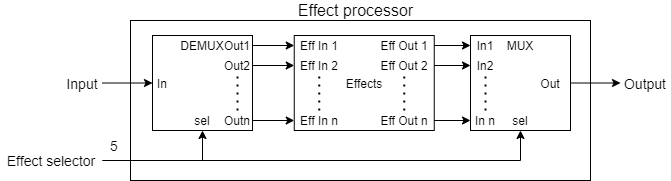

The diagram above was exported from draw.io. Its source (the exported page's mxGraphModel, read from the mxfile embedded in the PNG):
<mxGraphModel dx="1038" dy="607" grid="1" gridSize="10" guides="1" tooltips="1" connect="1" arrows="1" fold="1" page="1" pageScale="1" pageWidth="1169" pageHeight="1654" math="0" shadow="0">
  <root>
    <mxCell id="0" />
    <mxCell id="1" parent="0" />
    <mxCell id="2" value="" style="rounded=0;whiteSpace=wrap;html=1;fontSize=12;align=center;" vertex="1" parent="1">
      <mxGeometry x="244" y="500" width="460" height="160" as="geometry" />
    </mxCell>
    <mxCell id="3" value="Effect processor" style="text;html=1;strokeColor=none;fillColor=none;align=center;verticalAlign=middle;whiteSpace=wrap;rounded=0;dashed=1;fontSize=16;" vertex="1" parent="1">
      <mxGeometry x="407.75" y="480" width="122.5" height="20" as="geometry" />
    </mxCell>
    <mxCell id="4" value="" style="endArrow=none;html=1;fontSize=14;strokeColor=default;" edge="1" parent="1">
      <mxGeometry width="50" height="50" relative="1" as="geometry">
        <mxPoint x="225" y="650" as="sourcePoint" />
        <mxPoint x="235" y="630" as="targetPoint" />
      </mxGeometry>
    </mxCell>
    <mxCell id="5" value="5" style="text;html=1;strokeColor=none;fillColor=none;align=center;verticalAlign=middle;whiteSpace=wrap;rounded=0;fontSize=14;" vertex="1" parent="1">
      <mxGeometry x="225" y="620" width="6" height="10" as="geometry" />
    </mxCell>
    <mxCell id="6" style="edgeStyle=orthogonalEdgeStyle;rounded=0;orthogonalLoop=1;jettySize=auto;html=1;exitX=1;exitY=0.5;exitDx=0;exitDy=0;entryX=0.5;entryY=1;entryDx=0;entryDy=0;" edge="1" source="8" target="29" parent="1">
      <mxGeometry relative="1" as="geometry" />
    </mxCell>
    <mxCell id="7" style="edgeStyle=orthogonalEdgeStyle;rounded=0;orthogonalLoop=1;jettySize=auto;html=1;exitX=1;exitY=0.5;exitDx=0;exitDy=0;entryX=0.5;entryY=1;entryDx=0;entryDy=0;" edge="1" source="8" target="19" parent="1">
      <mxGeometry relative="1" as="geometry" />
    </mxCell>
    <mxCell id="8" value="Effect selector" style="text;html=1;strokeColor=none;fillColor=none;align=center;verticalAlign=middle;whiteSpace=wrap;rounded=0;fontSize=14;" vertex="1" parent="1">
      <mxGeometry x="114" y="630" width="102" height="20" as="geometry" />
    </mxCell>
    <mxCell id="9" value="Effects" style="whiteSpace=wrap;html=1;" vertex="1" parent="1">
      <mxGeometry x="407.75" y="515" width="140" height="95" as="geometry" />
    </mxCell>
    <mxCell id="10" style="edgeStyle=orthogonalEdgeStyle;rounded=0;orthogonalLoop=1;jettySize=auto;html=1;exitX=1;exitY=0.5;exitDx=0;exitDy=0;entryX=0;entryY=0.5;entryDx=0;entryDy=0;" edge="1" source="11" target="18" parent="1">
      <mxGeometry relative="1" as="geometry" />
    </mxCell>
    <mxCell id="11" value="Input" style="text;html=1;strokeColor=none;fillColor=none;align=center;verticalAlign=middle;whiteSpace=wrap;rounded=0;dashed=1;fontSize=14;" vertex="1" parent="1">
      <mxGeometry x="176" y="552.5" width="40" height="20" as="geometry" />
    </mxCell>
    <mxCell id="12" value="" style="rounded=0;whiteSpace=wrap;html=1;fontSize=12;strokeWidth=1;" vertex="1" parent="1">
      <mxGeometry x="266" y="515" width="100" height="95" as="geometry" />
    </mxCell>
    <mxCell id="13" value="DEMUX" style="text;html=1;strokeColor=none;fillColor=none;align=center;verticalAlign=middle;whiteSpace=wrap;rounded=0;fontSize=12;" vertex="1" parent="1">
      <mxGeometry x="296" y="515" width="40" height="20" as="geometry" />
    </mxCell>
    <mxCell id="14" style="edgeStyle=orthogonalEdgeStyle;rounded=0;orthogonalLoop=1;jettySize=auto;html=1;exitX=1;exitY=0.5;exitDx=0;exitDy=0;entryX=0;entryY=0.5;entryDx=0;entryDy=0;" edge="1" source="15" target="32" parent="1">
      <mxGeometry relative="1" as="geometry" />
    </mxCell>
    <mxCell id="15" value="Out1" style="text;html=1;strokeColor=none;fillColor=none;align=center;verticalAlign=middle;whiteSpace=wrap;rounded=0;fontSize=12;" vertex="1" parent="1">
      <mxGeometry x="336" y="515" width="30" height="20" as="geometry" />
    </mxCell>
    <mxCell id="16" style="edgeStyle=orthogonalEdgeStyle;rounded=0;orthogonalLoop=1;jettySize=auto;html=1;exitX=1;exitY=0.5;exitDx=0;exitDy=0;entryX=0;entryY=0.5;entryDx=0;entryDy=0;" edge="1" source="17" target="34" parent="1">
      <mxGeometry relative="1" as="geometry" />
    </mxCell>
    <mxCell id="17" value="Outn" style="text;html=1;strokeColor=none;fillColor=none;align=center;verticalAlign=middle;whiteSpace=wrap;rounded=0;fontSize=12;" vertex="1" parent="1">
      <mxGeometry x="336" y="590" width="30" height="20" as="geometry" />
    </mxCell>
    <mxCell id="18" value="In" style="text;html=1;strokeColor=none;fillColor=none;align=center;verticalAlign=middle;whiteSpace=wrap;rounded=0;fontSize=12;" vertex="1" parent="1">
      <mxGeometry x="266" y="552.5" width="20" height="20" as="geometry" />
    </mxCell>
    <mxCell id="19" value="sel" style="text;html=1;strokeColor=none;fillColor=none;align=center;verticalAlign=middle;whiteSpace=wrap;rounded=0;fontSize=12;" vertex="1" parent="1">
      <mxGeometry x="301" y="590" width="30" height="20" as="geometry" />
    </mxCell>
    <mxCell id="20" style="edgeStyle=orthogonalEdgeStyle;rounded=0;orthogonalLoop=1;jettySize=auto;html=1;exitX=1;exitY=0.5;exitDx=0;exitDy=0;entryX=0;entryY=0.5;entryDx=0;entryDy=0;" edge="1" source="21" target="33" parent="1">
      <mxGeometry relative="1" as="geometry" />
    </mxCell>
    <mxCell id="21" value="Out2" style="text;html=1;strokeColor=none;fillColor=none;align=center;verticalAlign=middle;whiteSpace=wrap;rounded=0;fontSize=12;" vertex="1" parent="1">
      <mxGeometry x="336" y="535" width="30" height="20" as="geometry" />
    </mxCell>
    <mxCell id="22" value="" style="endArrow=none;dashed=1;html=1;dashPattern=1 3;strokeWidth=2;entryX=0.5;entryY=1;entryDx=0;entryDy=0;exitX=0.5;exitY=0;exitDx=0;exitDy=0;" edge="1" source="17" target="21" parent="1">
      <mxGeometry width="50" height="50" relative="1" as="geometry">
        <mxPoint x="396" y="585" as="sourcePoint" />
        <mxPoint x="446" y="535" as="targetPoint" />
      </mxGeometry>
    </mxCell>
    <mxCell id="23" value="" style="rounded=0;whiteSpace=wrap;html=1;fontSize=12;" vertex="1" parent="1">
      <mxGeometry x="584" y="515" width="100" height="95" as="geometry" />
    </mxCell>
    <mxCell id="24" value="MUX" style="text;html=1;strokeColor=none;fillColor=none;align=center;verticalAlign=middle;whiteSpace=wrap;rounded=0;fontSize=12;" vertex="1" parent="1">
      <mxGeometry x="614" y="515" width="40" height="20" as="geometry" />
    </mxCell>
    <mxCell id="25" value="In1" style="text;html=1;strokeColor=none;fillColor=none;align=center;verticalAlign=middle;whiteSpace=wrap;rounded=0;fontSize=12;" vertex="1" parent="1">
      <mxGeometry x="584" y="515" width="30" height="20" as="geometry" />
    </mxCell>
    <mxCell id="26" value="In2" style="text;html=1;strokeColor=none;fillColor=none;align=center;verticalAlign=middle;whiteSpace=wrap;rounded=0;fontSize=12;" vertex="1" parent="1">
      <mxGeometry x="584" y="535" width="30" height="20" as="geometry" />
    </mxCell>
    <mxCell id="27" style="edgeStyle=orthogonalEdgeStyle;rounded=0;orthogonalLoop=1;jettySize=auto;html=1;exitX=1;exitY=0.5;exitDx=0;exitDy=0;entryX=0;entryY=0.5;entryDx=0;entryDy=0;" edge="1" source="28" target="43" parent="1">
      <mxGeometry relative="1" as="geometry" />
    </mxCell>
    <mxCell id="28" value="Out" style="text;html=1;strokeColor=none;fillColor=none;align=center;verticalAlign=middle;whiteSpace=wrap;rounded=0;fontSize=12;" vertex="1" parent="1">
      <mxGeometry x="644" y="552.5" width="40" height="20" as="geometry" />
    </mxCell>
    <mxCell id="29" value="sel" style="text;html=1;strokeColor=none;fillColor=none;align=center;verticalAlign=middle;whiteSpace=wrap;rounded=0;fontSize=12;" vertex="1" parent="1">
      <mxGeometry x="619" y="590" width="30" height="20" as="geometry" />
    </mxCell>
    <mxCell id="30" value="In n" style="text;html=1;strokeColor=none;fillColor=none;align=center;verticalAlign=middle;whiteSpace=wrap;rounded=0;fontSize=12;" vertex="1" parent="1">
      <mxGeometry x="584" y="590" width="30" height="20" as="geometry" />
    </mxCell>
    <mxCell id="31" value="" style="endArrow=none;dashed=1;html=1;dashPattern=1 3;strokeWidth=2;exitX=0.5;exitY=0;exitDx=0;exitDy=0;entryX=0.5;entryY=1;entryDx=0;entryDy=0;" edge="1" source="30" target="26" parent="1">
      <mxGeometry width="50" height="50" relative="1" as="geometry">
        <mxPoint x="604" y="580" as="sourcePoint" />
        <mxPoint x="654" y="530" as="targetPoint" />
      </mxGeometry>
    </mxCell>
    <mxCell id="32" value="Eff In 1" style="text;html=1;strokeColor=none;fillColor=none;align=center;verticalAlign=middle;whiteSpace=wrap;rounded=0;" vertex="1" parent="1">
      <mxGeometry x="407.75" y="515" width="50" height="20" as="geometry" />
    </mxCell>
    <mxCell id="33" value="Eff In 2" style="text;html=1;strokeColor=none;fillColor=none;align=center;verticalAlign=middle;whiteSpace=wrap;rounded=0;" vertex="1" parent="1">
      <mxGeometry x="407.75" y="535" width="50" height="20" as="geometry" />
    </mxCell>
    <mxCell id="34" value="Eff In n" style="text;html=1;strokeColor=none;fillColor=none;align=center;verticalAlign=middle;whiteSpace=wrap;rounded=0;" vertex="1" parent="1">
      <mxGeometry x="407.75" y="590" width="50" height="20" as="geometry" />
    </mxCell>
    <mxCell id="35" style="edgeStyle=orthogonalEdgeStyle;rounded=0;orthogonalLoop=1;jettySize=auto;html=1;exitX=1;exitY=0.5;exitDx=0;exitDy=0;entryX=0;entryY=0.5;entryDx=0;entryDy=0;" edge="1" source="36" target="25" parent="1">
      <mxGeometry relative="1" as="geometry" />
    </mxCell>
    <mxCell id="36" value="Eff Out 1" style="text;html=1;strokeColor=none;fillColor=none;align=center;verticalAlign=middle;whiteSpace=wrap;rounded=0;" vertex="1" parent="1">
      <mxGeometry x="487.75" y="515" width="60" height="20" as="geometry" />
    </mxCell>
    <mxCell id="37" style="edgeStyle=orthogonalEdgeStyle;rounded=0;orthogonalLoop=1;jettySize=auto;html=1;exitX=1;exitY=0.5;exitDx=0;exitDy=0;entryX=0;entryY=0.5;entryDx=0;entryDy=0;" edge="1" source="38" target="26" parent="1">
      <mxGeometry relative="1" as="geometry" />
    </mxCell>
    <mxCell id="38" value="Eff Out 2" style="text;html=1;strokeColor=none;fillColor=none;align=center;verticalAlign=middle;whiteSpace=wrap;rounded=0;" vertex="1" parent="1">
      <mxGeometry x="487.75" y="535" width="60" height="20" as="geometry" />
    </mxCell>
    <mxCell id="39" style="edgeStyle=orthogonalEdgeStyle;rounded=0;orthogonalLoop=1;jettySize=auto;html=1;exitX=1;exitY=0.5;exitDx=0;exitDy=0;entryX=0;entryY=0.5;entryDx=0;entryDy=0;" edge="1" source="40" target="30" parent="1">
      <mxGeometry relative="1" as="geometry" />
    </mxCell>
    <mxCell id="40" value="Eff Out n" style="text;html=1;strokeColor=none;fillColor=none;align=center;verticalAlign=middle;whiteSpace=wrap;rounded=0;" vertex="1" parent="1">
      <mxGeometry x="487.75" y="590" width="60" height="20" as="geometry" />
    </mxCell>
    <mxCell id="41" value="" style="endArrow=none;dashed=1;html=1;dashPattern=1 3;strokeWidth=2;exitX=0.5;exitY=0;exitDx=0;exitDy=0;entryX=0.5;entryY=1;entryDx=0;entryDy=0;" edge="1" source="34" target="33" parent="1">
      <mxGeometry width="50" height="50" relative="1" as="geometry">
        <mxPoint x="457.75" y="595" as="sourcePoint" />
        <mxPoint x="507.75" y="545" as="targetPoint" />
      </mxGeometry>
    </mxCell>
    <mxCell id="42" value="" style="endArrow=none;dashed=1;html=1;dashPattern=1 3;strokeWidth=2;exitX=0.5;exitY=0;exitDx=0;exitDy=0;entryX=0.5;entryY=1;entryDx=0;entryDy=0;" edge="1" source="40" target="38" parent="1">
      <mxGeometry width="50" height="50" relative="1" as="geometry">
        <mxPoint x="587.75" y="565" as="sourcePoint" />
        <mxPoint x="637.75" y="515" as="targetPoint" />
      </mxGeometry>
    </mxCell>
    <mxCell id="43" value="Output" style="text;html=1;strokeColor=none;fillColor=none;align=center;verticalAlign=middle;whiteSpace=wrap;rounded=0;dashed=1;fontSize=14;" vertex="1" parent="1">
      <mxGeometry x="734" y="552.5" width="50" height="20" as="geometry" />
    </mxCell>
  </root>
</mxGraphModel>